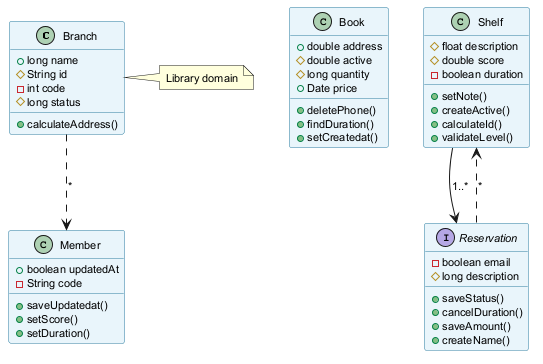

The diagram above was rendered by PlantUML. Its source (embedded in the PNG):
@startuml
skinparam backgroundColor #FFFFFF
skinparam classBackgroundColor #E8F4FA
skinparam classBorderColor #2C7DA0
skinparam defaultFontSize 11
class Branch {
  +long name
  #String id
  -int code
  #long status
  +calculateAddress()
}
class Book {
  +double address
  #double active
  #long quantity
  +Date price
  +deletePhone()
  +findDuration()
  +setCreatedat()
}
class Member {
  +boolean updatedAt
  -String code
  +saveUpdatedat()
  +setScore()
  +setDuration()
}
class Shelf {
  #float description
  #double score
  -boolean duration
  +setNote()
  +createActive()
  +calculateId()
  +validateLevel()
}
interface Reservation {
  -boolean email
  #long description
  +saveStatus()
  +cancelDuration()
  +saveAmount()
  +createName()
}
Reservation ..> Shelf : "*"
Branch ..> Member : "*"
Shelf --> Reservation : "1..*"
note right of Branch : Library domain
@enduml